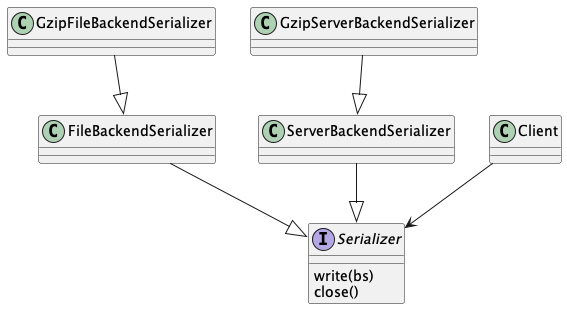

The diagram above was rendered by PlantUML. Its source (embedded in the PNG):
@startuml
interface Serializer {
        write(bs)
        close()
}
FileBackendSerializer --|> Serializer
ServerBackendSerializer --|> Serializer
GzipFileBackendSerializer --|> FileBackendSerializer
GzipServerBackendSerializer --|> ServerBackendSerializer
Client --> Serializer
@enduml